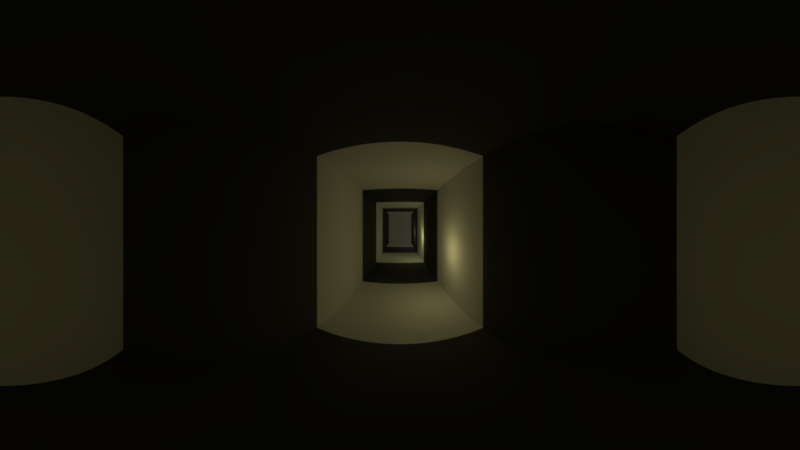 # Source: Cena_do_Castelo.blend  (saved by Blender 2.79.0; exported with 4.5.12 LTS)
import bpy
from mathutils import Matrix  # noqa: F401  (used for matrix-valued properties, if any)

bpy.ops.wm.read_factory_settings(use_empty=True)
scene = bpy.context.scene
scene.name = 'Scene'

# ---- collections
col_collection_1 = bpy.data.collections.new('Collection 1'); scene.collection.children.link(col_collection_1)

# ---- materials (node trees are filled in below, after node groups)
mat_wall01 = bpy.data.materials.new('wall01')
mat_wall01.alpha_threshold = 0.0
mat_wall01.roughness = 0.5
mat_wall02 = bpy.data.materials.new('wall02')
mat_wall02.alpha_threshold = 0.0
mat_wall02.diffuse_color = (0.08714, 0.08714, 0.08714, 1.0)
mat_wall02.roughness = 0.5

# ---- material node trees

# ---- world
world_world = bpy.data.worlds.new('World'); scene.world = world_world
world_world.color = (0.05088, 0.05088, 0.05088)
world_world.use_sun_shadow = False
world_world.sun_shadow_jitter_overblur = 0.0
world_world.cycles.sampling_method = 'MANUAL'

# ---- cameras
cam_camera = bpy.data.cameras.new('Camera')
cam_camera.type = 'PANO'
cam_camera.clip_end = 100.0
cam_camera.lens = 35.0
cam_camera.sensor_width = 32.0
cam_camera.sensor_height = 18.0
cam_camera.ortho_scale = 7.314
cam_camera.panorama_type = 'EQUIRECTANGULAR'
cam_camera.dof.focus_distance = 0.0

# ---- lights
light_lamp_006 = bpy.data.lights.new('Lamp.006', 'POINT')
light_lamp_006.color = (1.0, 0.9243, 0.5899)
light_lamp_006.transmission_factor = 0.0
light_lamp_006.cutoff_distance = 30.0
light_lamp_006.energy = 30.0
light_lamp_006.shadow_buffer_clip_start = 1.001
light_lamp_006.shadow_soft_size = 0.1
light_lamp_006.shadow_maximum_resolution = 0.006
light_lamp_006.use_absolute_resolution = True
light_lamp_005 = bpy.data.lights.new('Lamp.005', 'POINT')
light_lamp_005.color = (1.0, 0.9243, 0.5899)
light_lamp_005.transmission_factor = 0.0
light_lamp_005.cutoff_distance = 30.0
light_lamp_005.energy = 3.0
light_lamp_005.shadow_buffer_clip_start = 1.001
light_lamp_005.shadow_soft_size = 0.1
light_lamp_005.shadow_maximum_resolution = 0.006
light_lamp_005.use_absolute_resolution = True
light_lamp_004 = bpy.data.lights.new('Lamp.004', 'POINT')
light_lamp_004.color = (1.0, 0.9243, 0.5899)
light_lamp_004.transmission_factor = 0.0
light_lamp_004.cutoff_distance = 30.0
light_lamp_004.energy = 3.0
light_lamp_004.shadow_buffer_clip_start = 1.001
light_lamp_004.shadow_soft_size = 0.1
light_lamp_004.shadow_maximum_resolution = 0.006
light_lamp_004.use_absolute_resolution = True
light_lamp_003 = bpy.data.lights.new('Lamp.003', 'POINT')
light_lamp_003.color = (1.0, 0.9243, 0.5899)
light_lamp_003.transmission_factor = 0.0
light_lamp_003.cutoff_distance = 30.0
light_lamp_003.energy = 3.0
light_lamp_003.shadow_buffer_clip_start = 1.001
light_lamp_003.shadow_soft_size = 0.1
light_lamp_003.shadow_maximum_resolution = 0.006
light_lamp_003.use_absolute_resolution = True
light_lamp_002 = bpy.data.lights.new('Lamp.002', 'POINT')
light_lamp_002.color = (1.0, 0.9243, 0.5899)
light_lamp_002.transmission_factor = 0.0
light_lamp_002.cutoff_distance = 30.0
light_lamp_002.energy = 3.0
light_lamp_002.shadow_buffer_clip_start = 1.001
light_lamp_002.shadow_soft_size = 0.1
light_lamp_002.shadow_maximum_resolution = 0.006
light_lamp_002.use_absolute_resolution = True
light_lamp_001 = bpy.data.lights.new('Lamp.001', 'POINT')
light_lamp_001.color = (0.9969, 1.0, 0.4166)
light_lamp_001.transmission_factor = 0.0
light_lamp_001.cutoff_distance = 30.0
light_lamp_001.energy = 3.0
light_lamp_001.shadow_buffer_clip_start = 1.001
light_lamp_001.shadow_soft_size = 0.1
light_lamp_001.shadow_maximum_resolution = 0.006
light_lamp_001.use_absolute_resolution = True
light_lamp = bpy.data.lights.new('Lamp', 'POINT')
light_lamp.color = (1.0, 0.8581, 0.3562)
light_lamp.transmission_factor = 0.0
light_lamp.cutoff_distance = 30.0
light_lamp.energy = 3.0
light_lamp.shadow_buffer_clip_start = 1.001
light_lamp.shadow_soft_size = 0.1
light_lamp.shadow_maximum_resolution = 0.006
light_lamp.use_absolute_resolution = True

# ---- meshes
me_cube = bpy.data.meshes.new('Cube')
me_cube.from_pydata([(-1.0, -1.0, -1.0), (-1.0, -1.0, 3.946), (-1.0, 1.0, -1.0), (-1.0, 1.0, 3.946), (1.0, -1.0, -1.0), (1.0, -1.0, 3.946), (1.0, 1.0, -1.0), (1.0, 1.0, 3.946)], [], [(0, 1, 3, 2), (2, 3, 7, 6), (6, 7, 5, 4), (4, 5, 1, 0), (2, 6, 4, 0), (7, 3, 1, 5)])
me_cube.use_remesh_preserve_volume = False
me_cube.use_remesh_preserve_attributes = False
me_cube.use_mirror_vertex_groups = False
me_cube.update()
me_cube_001 = bpy.data.meshes.new('Cube.001')
me_cube_001.from_pydata([(-1.0, -1.0, -1.0), (-1.0, -1.0, 1.3), (-1.0, 1.0, -1.0), (-1.0, 1.0, 1.3), (1.0, -1.0, -1.0), (1.0, -1.0, 1.3), (1.0, 1.0, -1.0), (1.0, 1.0, 1.3), (-1.0, -3.0, -1.0), (-1.0, -3.0, 1.3), (1.0, -3.0, 1.3), (1.0, -3.0, -1.0), (-1.0, -5.0, -1.0), (-1.0, -5.0, 1.3), (1.0, -5.0, 1.3), (1.0, -5.0, -1.0), (-1.0, 3.0, 1.3), (-1.0, 3.0, -1.0), (1.0, 3.0, -1.0), (1.0, 3.0, 1.3), (-1.0, 5.0, 1.3), (-1.0, 5.0, -1.0), (1.0, 5.0, -1.0), (1.0, 5.0, 1.3), (-1.0, 7.0, 1.3), (-1.0, 7.0, -1.0), (1.0, 7.0, -1.0), (1.0, 7.0, 1.3), (3.0, 5.0, 1.3), (3.0, 5.0, -1.0), (3.0, 7.0, 1.3), (3.0, 7.0, -1.0), (5.0, 5.0, 1.3), (5.0, 5.0, -1.0), (5.0, 7.0, 1.3), (5.0, 7.0, -1.0), (7.0, 5.0, 1.3), (7.0, 5.0, -1.0), (7.0, 7.0, 1.3), (7.0, 7.0, -1.0), (-3.0, 5.0, 1.3), (-3.0, 5.0, -1.0), (-3.0, 7.0, 1.3), (-3.0, 7.0, -1.0), (-5.0, 5.0, 1.3), (-5.0, 5.0, -1.0), (-5.0, 7.0, 1.3), (-5.0, 7.0, -1.0), (-7.0, 5.0, 1.3), (-7.0, 5.0, -1.0), (-7.0, 7.0, 1.3), (-7.0, 7.0, -1.0)], [], [(0, 1, 3, 2), (3, 7, 19, 16), (6, 7, 5, 4), (5, 1, 9, 10), (2, 6, 4, 0), (7, 3, 1, 5), (8, 11, 15, 12), (4, 5, 10, 11), (1, 0, 8, 9), (0, 4, 11, 8), (15, 14, 13, 12), (9, 8, 12, 13), (10, 9, 13, 14), (11, 10, 14, 15), (19, 18, 22, 23), (2, 3, 16, 17), (7, 6, 18, 19), (6, 2, 17, 18), (20, 23, 27, 24), (18, 17, 21, 22), (16, 19, 23, 20), (17, 16, 20, 21), (25, 24, 27, 26), (24, 25, 43, 42), (22, 26, 31, 29), (22, 21, 25, 26), (29, 31, 35, 33), (26, 27, 30, 31), (23, 22, 29, 28), (27, 23, 28, 30), (34, 32, 36, 38), (31, 30, 34, 35), (30, 28, 32, 34), (28, 29, 33, 32), (36, 37, 39, 38), (32, 33, 37, 36), (33, 35, 39, 37), (35, 34, 38, 39), (42, 43, 47, 46), (20, 24, 42, 40), (21, 20, 40, 41), (25, 21, 41, 43), (44, 46, 50, 48), (40, 42, 46, 44), (41, 40, 44, 45), (43, 41, 45, 47), (49, 48, 50, 51), (45, 44, 48, 49), (47, 45, 49, 51), (46, 47, 51, 50)])
me_cube_001.polygons.foreach_set('material_index', [1, 0, 1, 0, 1, 1, 1, 0, 0, 0, 0, 1, 1, 1, 1, 0, 0, 0, 0, 1, 1, 1, 0, 1, 1, 0, 0, 1, 1, 1, 1, 0, 0, 0, 0, 1, 1, 1, 0, 1, 1, 1, 1, 0, 0, 0, 1, 1, 1, 1])
me_cube_001.materials.append(mat_wall01)
me_cube_001.materials.append(mat_wall02)
me_cube_001.use_remesh_preserve_volume = False
me_cube_001.use_remesh_preserve_attributes = False
me_cube_001.use_mirror_vertex_groups = False
me_cube_001.update()

# ---- objects
ob_lamp_006 = bpy.data.objects.new('Lamp.006', light_lamp_006)
ob_lamp_005 = bpy.data.objects.new('Lamp.005', light_lamp_005)
ob_lamp_004 = bpy.data.objects.new('Lamp.004', light_lamp_004)
ob_lamp_003 = bpy.data.objects.new('Lamp.003', light_lamp_003)
ob_lamp_002 = bpy.data.objects.new('Lamp.002', light_lamp_002)
ob_lamp_001 = bpy.data.objects.new('Lamp.001', light_lamp_001)
ob_cube_001 = bpy.data.objects.new('Cube.001', me_cube)
ob_cube = bpy.data.objects.new('Cube', me_cube_001)
ob_lamp = bpy.data.objects.new('Lamp', light_lamp)
ob_camera = bpy.data.objects.new('Camera', cam_camera)

# ---- transforms, parenting, visibility, modifiers, constraints
ob_lamp_006.location = (-5.059, 6.475, 0.9832)
ob_lamp_006.rotation_euler = (0.6503, 0.05522, 1.866)
ob_lamp_006.lock_rotations_4d = False
ob_lamp_006.empty_display_type = 'ARROWS'
ob_lamp_006.color = (0.0, 0.0, 0.0, 0.0)
ob_lamp_006.lineart.crease_threshold = 0.0
ob_lamp_005.location = (5.86, 6.093, 0.9832)
ob_lamp_005.rotation_euler = (0.6503, 0.05522, 1.866)
ob_lamp_005.lock_rotations_4d = False
ob_lamp_005.empty_display_type = 'ARROWS'
ob_lamp_005.color = (0.0, 0.0, 0.0, 0.0)
ob_lamp_005.lineart.crease_threshold = 0.0
ob_lamp_004.location = (5.733, 6.029, 0.9832)
ob_lamp_004.rotation_euler = (0.6503, 0.05522, 1.866)
ob_lamp_004.lock_rotations_4d = False
ob_lamp_004.empty_display_type = 'ARROWS'
ob_lamp_004.color = (0.0, 0.0, 0.0, 0.0)
ob_lamp_004.lineart.crease_threshold = 0.0
ob_lamp_003.location = (2.486, 6.125, 0.9832)
ob_lamp_003.rotation_euler = (0.6503, 0.05522, 1.866)
ob_lamp_003.lock_rotations_4d = False
ob_lamp_003.empty_display_type = 'ARROWS'
ob_lamp_003.color = (0.0, 0.0, 0.0, 0.0)
ob_lamp_003.lineart.crease_threshold = 0.0
ob_lamp_002.location = (0.7032, 4.278, 0.9832)
ob_lamp_002.rotation_euler = (0.6503, 0.05522, 1.866)
ob_lamp_002.lock_rotations_4d = False
ob_lamp_002.empty_display_type = 'ARROWS'
ob_lamp_002.color = (0.0, 0.0, 0.0, 0.0)
ob_lamp_002.lineart.crease_threshold = 0.0
ob_lamp_001.location = (0.6714, 1.222, 0.9832)
ob_lamp_001.rotation_euler = (0.6503, 0.05522, 1.866)
ob_lamp_001.lock_rotations_4d = False
ob_lamp_001.empty_display_type = 'ARROWS'
ob_lamp_001.color = (0.0, 0.0, 0.0, 0.0)
ob_lamp_001.lineart.crease_threshold = 0.0
ob_cube_001.location = (-4.499, 5.945, 0.7554)
ob_cube_001.scale = (0.3405, 0.3405, 0.3405)
ob_cube_001.lineart.crease_threshold = 0.0
ob_cube.location = (0.0, 0.0, 1.0)
ob_cube.lineart.crease_threshold = 0.0
ob_lamp.location = (0.5759, -2.025, 0.9832)
ob_lamp.rotation_euler = (0.6503, 0.05522, 1.866)
ob_lamp.lock_rotations_4d = False
ob_lamp.empty_display_type = 'ARROWS'
ob_lamp.color = (0.0, 0.0, 0.0, 0.0)
ob_lamp.lineart.crease_threshold = 0.0
ob_camera.location = (0.0, -4.311, 1.438)
ob_camera.rotation_euler = (1.571, 2.22e-16, 2.22e-16)
ob_camera.lock_rotations_4d = False
ob_camera.empty_display_type = 'ARROWS'
ob_camera.color = (0.0, 0.0, 0.0, 0.0)
ob_camera.display_type = 'WIRE'
ob_camera.lineart.crease_threshold = 0.0

# ---- collection membership
col_collection_1.objects.link(ob_lamp_006)
col_collection_1.objects.link(ob_lamp_005)
col_collection_1.objects.link(ob_lamp_004)
col_collection_1.objects.link(ob_lamp_003)
col_collection_1.objects.link(ob_lamp_002)
col_collection_1.objects.link(ob_lamp_001)
col_collection_1.objects.link(ob_cube_001)
col_collection_1.objects.link(ob_cube)
col_collection_1.objects.link(ob_lamp)
col_collection_1.objects.link(ob_camera)

# ---- scene / render settings (as saved in the file)
scene.camera = ob_camera
scene.frame_start = 1; scene.frame_end = 101; scene.frame_set(1)
scene.render.engine = 'CYCLES'
scene.render.image_settings.file_format = 'FFMPEG'
scene.render.image_settings.color_mode = 'RGB'
scene.render.resolution_percentage = 50
scene.render.dither_intensity = 0.0
scene.cycles.use_denoising = False
scene.cycles.samples = 16
scene.cycles.sampling_pattern = 'TABULATED_SOBOL'
scene.cycles.use_adaptive_sampling = False
scene.cycles.use_light_tree = False
scene.cycles.blur_glossy = 0.0
scene.cycles.sample_clamp_indirect = 0.0
scene.view_settings.view_transform = 'Standard'
bpy.context.view_layer.update()
